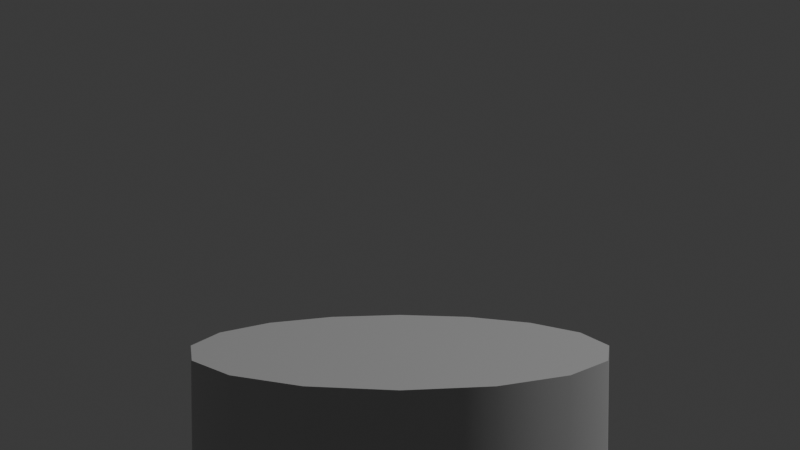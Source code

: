 # Source: red_button_pillar.blend  (saved by Blender 4.0.36; exported with 4.5.12 LTS)
import bpy
from mathutils import Matrix  # noqa: F401  (used for matrix-valued properties, if any)

bpy.ops.wm.read_factory_settings(use_empty=True)
scene = bpy.context.scene
scene.name = 'Scene'

# ---- collections
col_collection = bpy.data.collections.new('Collection'); scene.collection.children.link(col_collection)
col_buttontop = bpy.data.collections.new('ButtonTop'); scene.collection.children.link(col_buttontop)

# ---- materials (node trees are filled in below, after node groups)
mat_material_003 = bpy.data.materials.new('Material.003')

# ---- node groups
ng_auto_smooth = bpy.data.node_groups.new('Auto Smooth', 'GeometryNodeTree')
_s = ng_auto_smooth.interface.new_socket(name='Geometry', in_out='OUTPUT', socket_type='NodeSocketGeometry')
_s = ng_auto_smooth.interface.new_socket(name='Geometry', in_out='INPUT', socket_type='NodeSocketGeometry')
_s = ng_auto_smooth.interface.new_socket(name='Angle', in_out='INPUT', socket_type='NodeSocketFloat')
_s.subtype = 'ANGLE'
_s.min_value = 0.0
_s.max_value = 3.142
ng_auto_smooth.is_modifier = True
_N = ng_auto_smooth.nodes; _L = ng_auto_smooth.links
n0 = _N.new('NodeGroupOutput'); n0.name = 'Group Output'; n0.location = (480, -100)
n1 = _N.new('NodeGroupInput'); n1.name = 'Group Input'; n1.location = (-420, -300)
n2 = _N.new('NodeGroupInput'); n2.name = 'Group Input.001'; n2.location = (-60, -100)
n3 = _N.new('GeometryNodeSetShadeSmooth'); n3.name = 'Set Shade Smooth'; n3.location = (120, -100)
n3.domain = 'EDGE'
n4 = _N.new('GeometryNodeSetShadeSmooth'); n4.name = 'Set Shade Smooth.001'; n4.location = (300, -100)
n5 = _N.new('GeometryNodeInputMeshEdgeAngle'); n5.name = 'Edge Angle'; n5.location = (-420, -220)
n6 = _N.new('GeometryNodeInputEdgeSmooth'); n6.name = 'Is Edge Smooth'; n6.location = (-60, -160)
n7 = _N.new('GeometryNodeInputShadeSmooth'); n7.name = 'Is Face Smooth'; n7.location = (-240, -340)
n8 = _N.new('FunctionNodeBooleanMath'); n8.name = 'Boolean Math'; n8.location = (-60, -220)
n9 = _N.new('FunctionNodeCompare'); n9.name = 'Compare'; n9.location = (-240, -180)
n9.operation = 'LESS_EQUAL'
_L.new(n5.outputs[0], n9.inputs[0])
_L.new(n4.outputs[0], n0.inputs[0])
_L.new(n1.outputs[1], n9.inputs[1])
_L.new(n9.outputs[0], n8.inputs[0])
_L.new(n7.outputs[0], n8.inputs[1])
_L.new(n2.outputs[0], n3.inputs[0])
_L.new(n6.outputs[0], n3.inputs[1])
_L.new(n3.outputs[0], n4.inputs[0])
_L.new(n8.outputs[0], n3.inputs[2])
n0.is_active_output = True

# ---- material node trees
mat_material_003.use_nodes = True; mat_material_003.node_tree.nodes.clear()
_N = mat_material_003.node_tree.nodes; _L = mat_material_003.node_tree.links
n0 = _N.new('ShaderNodeBsdfPrincipled'); n0.name = 'Principled BSDF'; n0.location = (10, 300)
n0.inputs[0].default_value = (0.6351, 0.6351, 0.6351, 1.0)
n0.inputs[1].default_value = 1.0
n0.inputs[2].default_value = 0.8083
n0.inputs[3].default_value = 1.45
n1 = _N.new('ShaderNodeOutputMaterial'); n1.name = 'Material Output'; n1.location = (300, 300)
_L.new(n0.outputs[0], n1.inputs[0])
n1.is_active_output = True

# ---- world
world_world = bpy.data.worlds.new('World'); scene.world = world_world
world_world.use_nodes = True; world_world.node_tree.nodes.clear()
_N = world_world.node_tree.nodes; _L = world_world.node_tree.links
n0 = _N.new('ShaderNodeOutputWorld'); n0.name = 'World Output'; n0.location = (300, 300)
n1 = _N.new('ShaderNodeBackground'); n1.name = 'Background'; n1.location = (10, 300)
n1.inputs[0].default_value = (0.05088, 0.05088, 0.05088, 1.0)
_L.new(n1.outputs[0], n0.inputs[0])
n0.is_active_output = True
world_world.color = (0.05088, 0.05088, 0.05088)
world_world.use_sun_shadow = False
world_world.sun_shadow_jitter_overblur = 0.0

# ---- cameras
cam_camera = bpy.data.cameras.new('Camera')
cam_camera.clip_end = 100.0
cam_camera.ortho_scale = 7.314

# ---- lights
light_light = bpy.data.lights.new('Light', 'POINT')
light_light.transmission_factor = 0.0
light_light.use_soft_falloff = False
light_light.energy = 1000.0
light_light.shadow_soft_size = 0.1
light_light.shadow_maximum_resolution = 0.006
light_light.use_absolute_resolution = True

# ---- meshes
me_cylinder = bpy.data.meshes.new('Cylinder')
me_cylinder.from_pydata([(0.0, 0.1, -0.025), (0.03827, 0.09239, -0.025), (0.07071, 0.07071, -0.025), (0.09239, 0.03827, -0.025), (0.1, 0.0, -0.025), (0.09239, -0.03827, -0.025), (0.07071, -0.07071, -0.025), (0.03827, -0.09239, -0.025), (0.0, -0.1, -0.025), (-0.03827, -0.09239, -0.025), (-0.07071, -0.07071, -0.025), (-0.09239, -0.03827, -0.025), (-0.1, 0.0, -0.025), (-0.09239, 0.03827, -0.025), (-0.07071, 0.07071, -0.025), (-0.03827, 0.09239, -0.025), (-7.605e-09, 0.1, -1.025), (0.03827, 0.09239, -1.025), (0.07071, 0.07071, -1.025), (0.09239, 0.03827, -1.025), (0.1, 0.0, -1.025), (0.09239, -0.03827, -1.025), (0.07071, -0.07071, -1.025), (0.03827, -0.09239, -1.025), (-7.605e-09, -0.1, -1.025), (-0.03827, -0.09239, -1.025), (-0.07071, -0.07071, -1.025), (-0.09239, -0.03827, -1.025), (-0.1, 0.0, -1.025), (-0.09239, 0.03827, -1.025), (-0.07071, 0.07071, -1.025), (-0.03827, 0.09239, -1.025)], [], [(0, 1, 17, 16), (0, 15, 14, 13, 12, 11, 10, 9, 8, 7, 6, 5, 4, 3, 2, 1), (16, 17, 18, 19, 20, 21, 22, 23, 24, 25, 26, 27, 28, 29, 30, 31), (12, 13, 29, 28), (5, 6, 22, 21), (10, 11, 27, 26), (15, 0, 16, 31), (3, 4, 20, 19), (8, 9, 25, 24), (13, 14, 30, 29), (1, 2, 18, 17), (6, 7, 23, 22), (11, 12, 28, 27), (4, 5, 21, 20), (9, 10, 26, 25), (14, 15, 31, 30), (2, 3, 19, 18), (7, 8, 24, 23)])
me_cylinder.polygons.foreach_set('use_smooth', [True] * 18)
_uv = me_cylinder.uv_layers.new(name='UVMap')
_uv.uv.foreach_set('vector', [1.0, 0.5, 0.9375, 0.5, 0.9375, 0.5, 1.0, 0.5, 0.0, 0.5, 0.0625, 0.5, 0.125, 0.5, 0.1875, 0.5, 0.25, 0.5, 0.3125, 0.5, 0.375, 0.5, 0.4375, 0.5, 0.5, 0.5, 0.5625, 0.5, 0.625, 0.5, 0.6875, 0.5, 0.75, 0.5, 0.8125, 0.5, 0.875, 0.5, 0.9375, 0.5, 0.75, 0.49, 0.8418, 0.4717, 0.9197, 0.4197, 0.9717, 0.3418, 0.99, 0.25, 0.9717, 0.1582, 0.9197, 0.08029, 0.8418, 0.02827, 0.75, 0.01, 0.6582, 0.02827, 0.5803, 0.08029, 0.5283, 0.1582, 0.51, 0.25, 0.5283, 0.3418, 0.5803, 0.4197, 0.6582, 0.4717, 0.25, 0.5, 0.1875, 0.5, 0.1875, 0.5, 0.25, 0.5, 0.6875, 0.5, 0.625, 0.5, 0.625, 0.5, 0.6875, 0.5, 0.375, 0.5, 0.3125, 0.5, 0.3125, 0.5, 0.375, 0.5, 0.0625, 0.5, 0.0, 0.5, 0.0, 0.5, 0.0625, 0.5, 0.8125, 0.5, 0.75, 0.5, 0.75, 0.5, 0.8125, 0.5, 0.5, 0.5, 0.4375, 0.5, 0.4375, 0.5, 0.5, 0.5, 0.1875, 0.5, 0.125, 0.5, 0.125, 0.5, 0.1875, 0.5, 0.9375, 0.5, 0.875, 0.5, 0.875, 0.5, 0.9375, 0.5, 0.625, 0.5, 0.5625, 0.5, 0.5625, 0.5, 0.625, 0.5, 0.3125, 0.5, 0.25, 0.5, 0.25, 0.5, 0.3125, 0.5, 0.75, 0.5, 0.6875, 0.5, 0.6875, 0.5, 0.75, 0.5, 0.4375, 0.5, 0.375, 0.5, 0.375, 0.5, 0.4375, 0.5, 0.125, 0.5, 0.0625, 0.5, 0.0625, 0.5, 0.125, 0.5, 0.875, 0.5, 0.8125, 0.5, 0.8125, 0.5, 0.875, 0.5, 0.5625, 0.5, 0.5, 0.5, 0.5, 0.5, 0.5625, 0.5])
me_cylinder.materials.append(mat_material_003)
me_cylinder.update()

# ---- objects
ob_light = bpy.data.objects.new('Light', light_light)
ob_camera = bpy.data.objects.new('Camera', cam_camera)
ob_cylinder = bpy.data.objects.new('Cylinder', me_cylinder)

# ---- transforms, parenting, visibility, modifiers, constraints
ob_light.location = (4.076, 1.005, 5.904)
ob_light.rotation_euler = (0.6503, 0.05522, 1.866)
ob_light.lock_rotations_4d = False
ob_light.empty_display_type = 'ARROWS'
ob_light.color = (0.0, 0.0, 0.0, 0.0)
ob_light.lineart.crease_threshold = 0.0
ob_camera.location = (0.0, -0.526, 0.06739)
ob_camera.rotation_euler = (1.505, -0.0, 0.0)
ob_camera.lock_rotations_4d = False
ob_camera.empty_display_type = 'ARROWS'
ob_camera.color = (0.0, 0.0, 0.0, 0.0)
ob_camera.display_type = 'WIRE'
ob_camera.lineart.crease_threshold = 0.0
ob_cylinder.location = (0.0, 0.0, 0.0)
_m = ob_cylinder.modifiers.new('Auto Smooth', 'NODES')
_m.node_group = ng_auto_smooth
_gi = [s.identifier for s in ng_auto_smooth.interface.items_tree if s.item_type == 'SOCKET' and s.in_out == 'INPUT']
_m[_gi[1]] = 0.5236  # Angle

# ---- collection membership
col_collection.objects.link(ob_light)
col_collection.objects.link(ob_camera)
col_collection.objects.link(ob_cylinder)

# ---- scene / render settings (as saved in the file)
scene.camera = ob_camera
scene.frame_start = 0; scene.frame_end = 30; scene.frame_set(0)
scene.render.engine = 'CYCLES'
scene.cycles.sampling_pattern = 'TABULATED_SOBOL'
bpy.context.view_layer.update()
